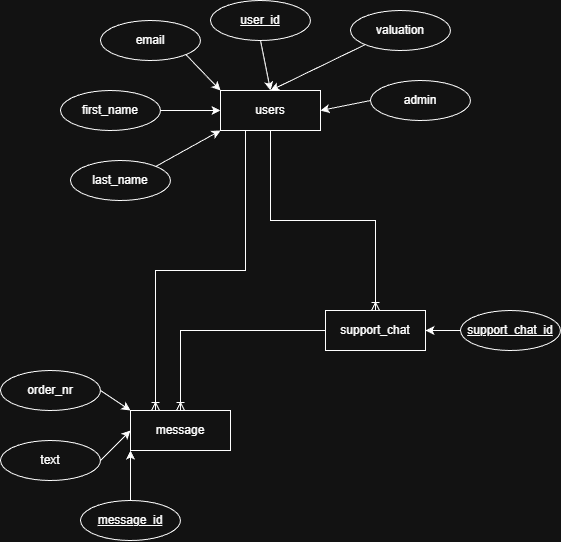

The diagram above was exported from draw.io. Its source (the exported page's mxGraphModel, read from the mxfile embedded in the PNG):
<mxGraphModel dx="1175" dy="694" grid="1" gridSize="10" guides="1" tooltips="1" connect="1" arrows="1" fold="1" page="1" pageScale="1" pageWidth="850" pageHeight="1100" math="0" shadow="0">
  <root>
    <mxCell id="0" />
    <mxCell id="1" parent="0" />
    <mxCell id="mG1zV9PD4YbM4CnQ9la_-2" parent="1" style="whiteSpace=wrap;html=1;align=center;" value="users" vertex="1">
      <mxGeometry height="40" width="100" x="320" y="460" as="geometry" />
    </mxCell>
    <mxCell id="mG1zV9PD4YbM4CnQ9la_-21" edge="1" parent="1" source="mG1zV9PD4YbM4CnQ9la_-3" style="edgeStyle=none;rounded=0;orthogonalLoop=1;jettySize=auto;html=1;exitX=0.5;exitY=1;exitDx=0;exitDy=0;entryX=0.5;entryY=0;entryDx=0;entryDy=0;" target="mG1zV9PD4YbM4CnQ9la_-2">
      <mxGeometry relative="1" as="geometry" />
    </mxCell>
    <mxCell id="mG1zV9PD4YbM4CnQ9la_-3" parent="1" style="ellipse;whiteSpace=wrap;html=1;align=center;fontStyle=4;" value="user_id" vertex="1">
      <mxGeometry height="40" width="100" x="310" y="370" as="geometry" />
    </mxCell>
    <mxCell id="mG1zV9PD4YbM4CnQ9la_-20" edge="1" parent="1" source="mG1zV9PD4YbM4CnQ9la_-4" style="edgeStyle=none;rounded=0;orthogonalLoop=1;jettySize=auto;html=1;exitX=1;exitY=1;exitDx=0;exitDy=0;entryX=0;entryY=0;entryDx=0;entryDy=0;" target="mG1zV9PD4YbM4CnQ9la_-2">
      <mxGeometry relative="1" as="geometry" />
    </mxCell>
    <mxCell id="mG1zV9PD4YbM4CnQ9la_-4" parent="1" style="ellipse;whiteSpace=wrap;html=1;align=center;" value="email" vertex="1">
      <mxGeometry height="40" width="100" x="200" y="390" as="geometry" />
    </mxCell>
    <mxCell id="mG1zV9PD4YbM4CnQ9la_-19" edge="1" parent="1" source="mG1zV9PD4YbM4CnQ9la_-5" style="edgeStyle=none;rounded=0;orthogonalLoop=1;jettySize=auto;html=1;exitX=1;exitY=0.5;exitDx=0;exitDy=0;entryX=0;entryY=0.5;entryDx=0;entryDy=0;" target="mG1zV9PD4YbM4CnQ9la_-2">
      <mxGeometry relative="1" as="geometry" />
    </mxCell>
    <mxCell id="mG1zV9PD4YbM4CnQ9la_-5" parent="1" style="ellipse;whiteSpace=wrap;html=1;align=center;" value="first_name" vertex="1">
      <mxGeometry height="40" width="100" x="160" y="460" as="geometry" />
    </mxCell>
    <mxCell id="mG1zV9PD4YbM4CnQ9la_-18" edge="1" parent="1" source="mG1zV9PD4YbM4CnQ9la_-6" style="edgeStyle=none;rounded=0;orthogonalLoop=1;jettySize=auto;html=1;exitX=1;exitY=0;exitDx=0;exitDy=0;entryX=0;entryY=1;entryDx=0;entryDy=0;" target="mG1zV9PD4YbM4CnQ9la_-2">
      <mxGeometry relative="1" as="geometry" />
    </mxCell>
    <mxCell id="mG1zV9PD4YbM4CnQ9la_-6" parent="1" style="ellipse;whiteSpace=wrap;html=1;align=center;" value="last_name" vertex="1">
      <mxGeometry height="40" width="100" x="170" y="530" as="geometry" />
    </mxCell>
    <mxCell id="mG1zV9PD4YbM4CnQ9la_-22" edge="1" parent="1" source="mG1zV9PD4YbM4CnQ9la_-7" style="edgeStyle=none;rounded=0;orthogonalLoop=1;jettySize=auto;html=1;exitX=0;exitY=1;exitDx=0;exitDy=0;entryX=0.5;entryY=0;entryDx=0;entryDy=0;" target="mG1zV9PD4YbM4CnQ9la_-2">
      <mxGeometry relative="1" as="geometry" />
    </mxCell>
    <mxCell id="mG1zV9PD4YbM4CnQ9la_-7" parent="1" style="ellipse;whiteSpace=wrap;html=1;align=center;" value="valuation" vertex="1">
      <mxGeometry height="40" width="100" x="450" y="380" as="geometry" />
    </mxCell>
    <mxCell id="mG1zV9PD4YbM4CnQ9la_-23" edge="1" parent="1" source="mG1zV9PD4YbM4CnQ9la_-8" style="edgeStyle=none;rounded=0;orthogonalLoop=1;jettySize=auto;html=1;exitX=0;exitY=0.5;exitDx=0;exitDy=0;entryX=1;entryY=0.5;entryDx=0;entryDy=0;" target="mG1zV9PD4YbM4CnQ9la_-2">
      <mxGeometry relative="1" as="geometry" />
    </mxCell>
    <mxCell id="mG1zV9PD4YbM4CnQ9la_-8" parent="1" style="ellipse;whiteSpace=wrap;html=1;align=center;" value="admin" vertex="1">
      <mxGeometry height="40" width="100" x="470" y="450" as="geometry" />
    </mxCell>
    <mxCell id="mG1zV9PD4YbM4CnQ9la_-9" parent="1" style="whiteSpace=wrap;html=1;align=center;" value="support_chat" vertex="1">
      <mxGeometry height="40" width="100" x="425" y="680" as="geometry" />
    </mxCell>
    <mxCell id="mG1zV9PD4YbM4CnQ9la_-10" edge="1" parent="1" source="mG1zV9PD4YbM4CnQ9la_-2" style="edgeStyle=orthogonalEdgeStyle;fontSize=12;html=1;endArrow=ERoneToMany;rounded=0;entryX=0.5;entryY=0;entryDx=0;entryDy=0;exitX=0.5;exitY=1;exitDx=0;exitDy=0;" target="mG1zV9PD4YbM4CnQ9la_-9" value="">
      <mxGeometry height="100" relative="1" width="100" as="geometry">
        <mxPoint x="310" y="600" as="sourcePoint" />
        <mxPoint x="410" y="500" as="targetPoint" />
      </mxGeometry>
    </mxCell>
    <mxCell id="mG1zV9PD4YbM4CnQ9la_-11" parent="1" style="whiteSpace=wrap;html=1;align=center;" value="message" vertex="1">
      <mxGeometry height="40" width="100" x="230" y="780" as="geometry" />
    </mxCell>
    <mxCell id="mG1zV9PD4YbM4CnQ9la_-12" edge="1" parent="1" source="mG1zV9PD4YbM4CnQ9la_-9" style="edgeStyle=orthogonalEdgeStyle;fontSize=12;html=1;endArrow=ERoneToMany;rounded=0;entryX=0.5;entryY=0;entryDx=0;entryDy=0;exitX=0;exitY=0.5;exitDx=0;exitDy=0;" target="mG1zV9PD4YbM4CnQ9la_-11" value="">
      <mxGeometry height="100" relative="1" width="100" as="geometry">
        <mxPoint x="270" y="720" as="sourcePoint" />
        <mxPoint x="135" y="880" as="targetPoint" />
      </mxGeometry>
    </mxCell>
    <mxCell id="mG1zV9PD4YbM4CnQ9la_-24" edge="1" parent="1" source="mG1zV9PD4YbM4CnQ9la_-14" style="edgeStyle=none;rounded=0;orthogonalLoop=1;jettySize=auto;html=1;exitX=0;exitY=0.5;exitDx=0;exitDy=0;entryX=1;entryY=0.5;entryDx=0;entryDy=0;" target="mG1zV9PD4YbM4CnQ9la_-9">
      <mxGeometry relative="1" as="geometry" />
    </mxCell>
    <mxCell id="mG1zV9PD4YbM4CnQ9la_-14" parent="1" style="ellipse;whiteSpace=wrap;html=1;align=center;fontStyle=4;" value="support_chat_id" vertex="1">
      <mxGeometry height="40" width="100" x="560" y="680" as="geometry" />
    </mxCell>
    <mxCell id="mG1zV9PD4YbM4CnQ9la_-26" edge="1" parent="1" source="mG1zV9PD4YbM4CnQ9la_-15" style="edgeStyle=none;rounded=0;orthogonalLoop=1;jettySize=auto;html=1;exitX=1;exitY=0.5;exitDx=0;exitDy=0;entryX=0;entryY=0.5;entryDx=0;entryDy=0;" target="mG1zV9PD4YbM4CnQ9la_-11">
      <mxGeometry relative="1" as="geometry" />
    </mxCell>
    <mxCell id="mG1zV9PD4YbM4CnQ9la_-15" parent="1" style="ellipse;whiteSpace=wrap;html=1;align=center;" value="text" vertex="1">
      <mxGeometry height="40" width="100" x="100" y="810" as="geometry" />
    </mxCell>
    <mxCell id="mG1zV9PD4YbM4CnQ9la_-25" edge="1" parent="1" source="mG1zV9PD4YbM4CnQ9la_-16" style="edgeStyle=none;rounded=0;orthogonalLoop=1;jettySize=auto;html=1;exitX=1;exitY=0.5;exitDx=0;exitDy=0;entryX=0;entryY=0;entryDx=0;entryDy=0;" target="mG1zV9PD4YbM4CnQ9la_-11">
      <mxGeometry relative="1" as="geometry" />
    </mxCell>
    <mxCell id="mG1zV9PD4YbM4CnQ9la_-16" parent="1" style="ellipse;whiteSpace=wrap;html=1;align=center;" value="order_nr" vertex="1">
      <mxGeometry height="40" width="100" x="100" y="740" as="geometry" />
    </mxCell>
    <mxCell id="cN0kyMGaIRYJpIKbjBrQ-3" edge="1" parent="1" source="cN0kyMGaIRYJpIKbjBrQ-1" style="edgeStyle=orthogonalEdgeStyle;rounded=0;orthogonalLoop=1;jettySize=auto;html=1;exitX=0.5;exitY=0;exitDx=0;exitDy=0;entryX=0;entryY=1;entryDx=0;entryDy=0;" target="mG1zV9PD4YbM4CnQ9la_-11">
      <mxGeometry relative="1" as="geometry" />
    </mxCell>
    <mxCell id="cN0kyMGaIRYJpIKbjBrQ-1" parent="1" style="ellipse;whiteSpace=wrap;html=1;align=center;fontStyle=4;" value="message_id" vertex="1">
      <mxGeometry height="40" width="100" x="180" y="870" as="geometry" />
    </mxCell>
    <mxCell id="cN0kyMGaIRYJpIKbjBrQ-2" edge="1" parent="1" source="mG1zV9PD4YbM4CnQ9la_-2" style="edgeStyle=orthogonalEdgeStyle;fontSize=12;html=1;endArrow=ERoneToMany;rounded=0;entryX=0.25;entryY=0;entryDx=0;entryDy=0;exitX=0.25;exitY=1;exitDx=0;exitDy=0;" target="mG1zV9PD4YbM4CnQ9la_-11" value="">
      <mxGeometry height="100" relative="1" width="100" as="geometry">
        <mxPoint x="360" y="780" as="sourcePoint" />
        <mxPoint x="460" y="680" as="targetPoint" />
      </mxGeometry>
    </mxCell>
  </root>
</mxGraphModel>